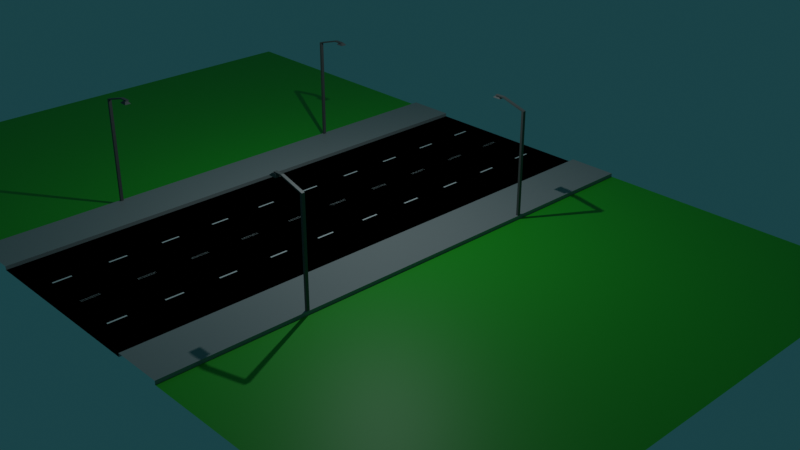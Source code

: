 # Source: DrogaMiasto3.blend  (saved by Blender 2.82.7; exported with 4.5.12 LTS)
import bpy
from mathutils import Matrix  # noqa: F401  (used for matrix-valued properties, if any)

bpy.ops.wm.read_factory_settings(use_empty=True)
scene = bpy.context.scene
scene.name = 'Scene'

# ---- collections
col_collection = bpy.data.collections.new('Collection'); scene.collection.children.link(col_collection)

# ---- materials (node trees are filled in below, after node groups)
mat_droga = bpy.data.materials.new('Droga')
mat_droga.use_transparent_shadow = False
mat_pasy = bpy.data.materials.new('pasy')
mat_pasy.use_transparent_shadow = False
mat_chodnik = bpy.data.materials.new('Chodnik')
mat_chodnik.use_transparent_shadow = False
mat_trawa = bpy.data.materials.new('Trawa')
mat_trawa.use_transparent_shadow = False
mat_material = bpy.data.materials.new('Material')
mat_material.use_transparent_shadow = False

# ---- material node trees
mat_droga.use_nodes = True; mat_droga.node_tree.nodes.clear()
_N = mat_droga.node_tree.nodes; _L = mat_droga.node_tree.links
n0 = _N.new('ShaderNodeOutputMaterial'); n0.name = 'Material Output'; n0.location = (300, 300)
n1 = _N.new('ShaderNodeBsdfPrincipled'); n1.name = 'Principled BSDF'; n1.location = (10, 300)
n1.distribution = 'GGX'
n1.subsurface_method = 'BURLEY'
n1.inputs[0].default_value = (0.0, 0.0, 0.0, 1.0)
n1.inputs[2].default_value = 1.0
n1.inputs[3].default_value = 1.45
n1.inputs[13].default_value = 0.0
n1.inputs[27].default_value = (0.0, 0.0, 0.0, 1.0)
n1.inputs[28].default_value = 1.0
_L.new(n1.outputs[0], n0.inputs[0])
n0.is_active_output = True
mat_pasy.use_nodes = True; mat_pasy.node_tree.nodes.clear()
_N = mat_pasy.node_tree.nodes; _L = mat_pasy.node_tree.links
n0 = _N.new('ShaderNodeOutputMaterial'); n0.name = 'Material Output'; n0.location = (300, 300)
n1 = _N.new('ShaderNodeBsdfPrincipled'); n1.name = 'Principled BSDF'; n1.location = (10, 300)
n1.distribution = 'GGX'
n1.subsurface_method = 'BURLEY'
n1.inputs[3].default_value = 1.45
n1.inputs[27].default_value = (0.0, 0.0, 0.0, 1.0)
n1.inputs[28].default_value = 1.0
_L.new(n1.outputs[0], n0.inputs[0])
n0.is_active_output = True
mat_chodnik.use_nodes = True; mat_chodnik.node_tree.nodes.clear()
_N = mat_chodnik.node_tree.nodes; _L = mat_chodnik.node_tree.links
n0 = _N.new('ShaderNodeOutputMaterial'); n0.name = 'Material Output'; n0.location = (300, 300)
n1 = _N.new('ShaderNodeBsdfPrincipled'); n1.name = 'Principled BSDF'; n1.location = (10, 300)
n1.distribution = 'GGX'
n1.subsurface_method = 'BURLEY'
n1.inputs[0].default_value = (0.3185, 0.3185, 0.3185, 1.0)
n1.inputs[3].default_value = 1.45
n1.inputs[27].default_value = (0.0, 0.0, 0.0, 1.0)
n1.inputs[28].default_value = 1.0
_L.new(n1.outputs[0], n0.inputs[0])
n0.is_active_output = True
mat_trawa.use_nodes = True; mat_trawa.node_tree.nodes.clear()
_N = mat_trawa.node_tree.nodes; _L = mat_trawa.node_tree.links
n0 = _N.new('ShaderNodeOutputMaterial'); n0.name = 'Material Output'; n0.location = (300, 300)
n1 = _N.new('ShaderNodeBsdfPrincipled'); n1.name = 'Principled BSDF'; n1.location = (10, 300)
n1.distribution = 'GGX'
n1.subsurface_method = 'BURLEY'
n1.inputs[0].default_value = (0.01923, 0.42, 0.0134, 1.0)
n1.inputs[3].default_value = 1.45
n1.inputs[27].default_value = (0.0, 0.0, 0.0, 1.0)
n1.inputs[28].default_value = 1.0
_L.new(n1.outputs[0], n0.inputs[0])
n0.is_active_output = True
mat_material.use_nodes = True; mat_material.node_tree.nodes.clear()
_N = mat_material.node_tree.nodes; _L = mat_material.node_tree.links
n0 = _N.new('ShaderNodeOutputMaterial'); n0.name = 'Material Output'; n0.location = (300, 300)
n1 = _N.new('ShaderNodeBsdfPrincipled'); n1.name = 'Principled BSDF'; n1.location = (10, 300)
n1.distribution = 'GGX'
n1.subsurface_method = 'BURLEY'
n1.inputs[0].default_value = (0.1065, 0.1065, 0.1065, 1.0)
n1.inputs[3].default_value = 1.45
n1.inputs[27].default_value = (0.0, 0.0, 0.0, 1.0)
n1.inputs[28].default_value = 1.0
_L.new(n1.outputs[0], n0.inputs[0])
n0.is_active_output = True

# ---- world
world_world = bpy.data.worlds.new('World'); scene.world = world_world
world_world.use_nodes = True; world_world.node_tree.nodes.clear()
_N = world_world.node_tree.nodes; _L = world_world.node_tree.links
n0 = _N.new('ShaderNodeOutputWorld'); n0.name = 'World Output'; n0.location = (300, 300)
n1 = _N.new('ShaderNodeBackground'); n1.name = 'Background'; n1.location = (10, 300)
n1.inputs[0].default_value = (0.009879, 0.04471, 0.05087, 1.0)
_L.new(n1.outputs[0], n0.inputs[0])
n0.is_active_output = True
world_world.color = (0.05088, 0.05088, 0.05088)
world_world.use_sun_shadow = False
world_world.sun_shadow_jitter_overblur = 0.0

# ---- cameras
cam_camera = bpy.data.cameras.new('Camera')
cam_camera.clip_end = 100.0
cam_camera.ortho_scale = 7.314

# ---- lights
light_light = bpy.data.lights.new('Light', 'POINT')
light_light.color = (0.8253, 0.9711, 1.0)
light_light.specular_factor = 2.0
light_light.transmission_factor = 0.0
light_light.energy = 2000.0
light_light.shadow_soft_size = 0.1
light_light.shadow_maximum_resolution = 0.006
light_light.use_absolute_resolution = True

# ---- meshes
me_plane = bpy.data.meshes.new('Plane')
me_plane.from_pydata([(-7.974, -15.0, 0.0), (-7.974, 4.754e-07, 0.0), (-5.187, 4.754e-07, 0.0), (-5.187, -15.0, 0.0), (-7.974, 4.754e-07, 0.2), (-7.974, -15.0, 0.2), (-5.187, 4.754e-07, 0.2), (-5.187, -15.0, 0.2), (-2.537, -8.02, 0.01289), (-2.537, -7.02, 0.01289), (-2.437, -8.02, 0.01289), (-2.437, -7.02, 0.01289), (-2.537, -11.01, 0.01289), (-2.537, -10.01, 0.01289), (-2.437, -11.01, 0.01289), (-2.437, -10.01, 0.01289), (-2.537, -14.0, 0.01289), (-2.537, -13.0, 0.01289), (-2.437, -14.0, 0.01289), (-2.437, -13.0, 0.01289), (-2.537, -2.009, 0.01289), (-2.537, -1.009, 0.01289), (-2.437, -2.009, 0.01289), (-2.437, -1.009, 0.01289), (-2.537, -5.002, 0.01289), (-2.537, -4.002, 0.01289), (-2.437, -5.002, 0.01289), (-2.437, -4.002, 0.01289), (0.04385, -6.939, 0.05149), (0.04385, -7.939, 0.05149), (-0.05615, -6.939, 0.05149), (-0.05615, -7.939, 0.05149), (-23.95, -15.0, 0.0), (-7.951, -15.0, 0.0), (-23.95, 0.000705, 0.0), (-7.951, 0.000705, 0.0), (-1.161e-10, -15.0, 0.0), (-1.161e-10, 4.754e-07, 0.0), (-7.959, -7.159, -0.006692), (-7.959, -7.159, 5.877), (-7.959, -6.995, -0.006692), (-7.959, -6.995, 5.877), (-7.829, -7.159, -0.006692), (-7.829, -7.159, 5.951), (-7.829, -6.995, -0.006692), (-7.829, -6.995, 5.951), (-7.959, -7.159, 5.977), (-7.959, -6.995, 5.977), (-7.709, -6.995, 6.055), (-7.709, -7.159, 6.055), (-6.559, -6.995, 6.324), (-6.559, -7.159, 6.324), (-6.559, -6.995, 6.389), (-6.559, -7.159, 6.389), (-6.059, -6.995, 6.324), (-6.059, -7.159, 6.324), (-6.059, -6.995, 6.389), (-6.059, -7.159, 6.389), (-6.376, -7.313, 6.216), (-6.245, -7.217, 6.341), (-6.376, -6.971, 6.216), (-6.245, -7.067, 6.341), (-5.91, -7.313, 6.216), (-6.04, -7.217, 6.341), (-5.91, -6.971, 6.216), (-6.04, -7.067, 6.341), (-0.05615, -10.93, 0.05149), (-0.05615, -9.925, 0.05149), (0.04385, -10.93, 0.05149), (0.04385, -9.925, 0.05149), (-0.05615, -13.92, 0.05149), (-0.05615, -12.92, 0.05149), (0.04385, -13.92, 0.05149), (0.04385, -12.92, 0.05149), (-0.05615, -1.928, 0.05149), (-0.05615, -0.9284, 0.05149), (0.04385, -1.928, 0.05149), (0.04385, -0.9284, 0.05149), (-0.05615, -4.921, 0.05149), (-0.05615, -3.921, 0.05149), (0.04385, -4.921, 0.05149), (0.04385, -3.921, 0.05149)], [], [(1, 0, 5, 4), (5, 7, 6, 4), (3, 2, 6, 7), (8, 10, 11, 9), (12, 14, 15, 13), (16, 18, 19, 17), (20, 22, 23, 21), (24, 26, 27, 25), (31, 29, 28, 30), (32, 33, 35, 34), (3, 36, 37, 2), (38, 39, 41, 40), (40, 41, 45, 44), (44, 45, 43, 42), (42, 43, 39, 38), (43, 45, 50, 51), (48, 47, 46, 49), (41, 39, 46, 47), (39, 43, 49, 46), (45, 41, 47, 48), (50, 52, 56, 54), (49, 43, 51, 53), (45, 48, 52, 50), (48, 49, 53, 52), (55, 54, 56, 57), (51, 50, 54, 55), (53, 51, 55, 57), (52, 53, 57, 56), (58, 59, 61, 60), (60, 61, 65, 64), (64, 65, 63, 62), (62, 63, 59, 58), (60, 64, 62, 58), (65, 61, 59, 63), (66, 68, 69, 67), (70, 72, 73, 71), (74, 76, 77, 75), (78, 80, 81, 79)])
me_plane.polygons.foreach_set('material_index', [2, 2, 2, 1, 1, 1, 1, 1, 1, 3, 0, 4, 4, 4, 4, 4, 4, 4, 4, 4, 4, 4, 4, 4, 4, 4, 4, 4, 4, 4, 4, 4, 4, 4, 1, 1, 1, 1])
_uv = me_plane.uv_layers.new(name='UVMap')
_uv.uv.foreach_set('vector', [0.0, 0.0, 0.0, 0.0, 0.0, 0.0, 0.0, 0.0, 0.0, 0.0, 0.1747, 0.0, 0.1747, 1.0, 0.0, 1.0, 0.1747, 0.0, 0.1747, 1.0, 0.1747, 1.0, 0.1747, 0.0, 0.0, 0.0, 0.5, 0.0, 0.5, 1.0, 0.0, 1.0, 0.0, 0.0, 0.5, 0.0, 0.5, 1.0, 0.0, 1.0, 0.0, 0.0, 0.5, 0.0, 0.5, 1.0, 0.0, 1.0, 0.0, 0.0, 0.5, 0.0, 0.5, 1.0, 0.0, 1.0, 0.0, 0.0, 0.5, 0.0, 0.5, 1.0, 0.0, 1.0, 0.0, 0.0, 0.5, 0.0, 0.5, 1.0, 0.0, 1.0, 0.0, 0.0, 1.0, 0.0, 1.0, 1.0, 0.0, 1.0, 0.1747, 0.0, 0.4987, 0.0, 0.4987, 1.0, 0.1747, 1.0, 0.375, 0.0, 0.625, 0.0, 0.625, 0.25, 0.375, 0.25, 0.375, 0.25, 0.625, 0.25, 0.625, 0.5, 0.375, 0.5, 0.375, 0.5, 0.625, 0.5, 0.625, 0.75, 0.375, 0.75, 0.375, 0.75, 0.625, 0.75, 0.625, 1.0, 0.375, 1.0, 0.625, 0.75, 0.625, 0.5, 0.625, 0.5, 0.625, 0.75, 0.625, 0.5, 0.875, 0.5, 0.875, 0.75, 0.625, 0.75, 0.625, 0.25, 0.625, 0.0, 0.625, 0.0, 0.625, 0.25, 0.625, 1.0, 0.625, 0.75, 0.625, 0.75, 0.625, 1.0, 0.625, 0.5, 0.625, 0.25, 0.625, 0.25, 0.625, 0.5, 0.625, 0.5, 0.625, 0.5, 0.625, 0.5, 0.625, 0.5, 0.625, 0.75, 0.625, 0.75, 0.625, 0.75, 0.625, 0.75, 0.625, 0.5, 0.625, 0.5, 0.625, 0.5, 0.625, 0.5, 0.625, 0.5, 0.625, 0.75, 0.625, 0.75, 0.625, 0.5, 0.625, 0.75, 0.625, 0.5, 0.625, 0.5, 0.625, 0.75, 0.625, 0.75, 0.625, 0.5, 0.625, 0.5, 0.625, 0.75, 0.625, 0.75, 0.625, 0.75, 0.625, 0.75, 0.625, 0.75, 0.625, 0.5, 0.625, 0.75, 0.625, 0.75, 0.625, 0.5, 0.375, 0.0, 0.625, 0.0, 0.625, 0.25, 0.375, 0.25, 0.375, 0.25, 0.625, 0.25, 0.625, 0.5, 0.375, 0.5, 0.375, 0.5, 0.625, 0.5, 0.625, 0.75, 0.375, 0.75, 0.375, 0.75, 0.625, 0.75, 0.625, 1.0, 0.375, 1.0, 0.125, 0.5, 0.375, 0.5, 0.375, 0.75, 0.125, 0.75, 0.625, 0.5, 0.875, 0.5, 0.875, 0.75, 0.625, 0.75, 0.0, 0.0, 0.5, 0.0, 0.5, 1.0, 0.0, 1.0, 0.0, 0.0, 0.5, 0.0, 0.5, 1.0, 0.0, 1.0, 0.0, 0.0, 0.5, 0.0, 0.5, 1.0, 0.0, 1.0, 0.0, 0.0, 0.5, 0.0, 0.5, 1.0, 0.0, 1.0])
me_plane.materials.append(mat_droga)
me_plane.materials.append(mat_pasy)
me_plane.materials.append(mat_chodnik)
me_plane.materials.append(mat_trawa)
me_plane.materials.append(mat_material)
me_plane.use_remesh_fix_poles = True
me_plane.use_remesh_preserve_attributes = False
me_plane.use_mirror_vertex_groups = False
me_plane.update()

# ---- objects
ob_light = bpy.data.objects.new('Light', light_light)
ob_camera = bpy.data.objects.new('Camera', cam_camera)
ob_drogamiasto = bpy.data.objects.new('DrogaMiasto', me_plane)

# ---- transforms, parenting, visibility, modifiers, constraints
ob_light.location = (4.076, 1.005, 15.3)
ob_light.rotation_euler = (0.6503, 0.05522, 1.866)
ob_light.lock_rotations_4d = False
ob_light.empty_display_type = 'ARROWS'
ob_light.color = (0.0, 0.0, 0.0, 0.0)
ob_light.lineart.crease_threshold = 0.0
ob_camera.location = (41.7, -33.28, 25.63)
ob_camera.rotation_euler = (1.109, 0.0, 0.8149)
ob_camera.lock_rotations_4d = False
ob_camera.empty_display_type = 'ARROWS'
ob_camera.color = (0.0, 0.0, 0.0, 0.0)
ob_camera.display_type = 'WIRE'
ob_camera.lineart.crease_threshold = 0.0
ob_drogamiasto.location = (0.0, 0.0, 0.0)
ob_drogamiasto.lineart.crease_threshold = 0.0
_m = ob_drogamiasto.modifiers.new('Mirror', 'MIRROR')
_m.use_axis = (True, True, False)

# ---- collection membership
col_collection.objects.link(ob_light)
col_collection.objects.link(ob_camera)
col_collection.objects.link(ob_drogamiasto)

# ---- scene / render settings (as saved in the file)
scene.camera = ob_camera
scene.frame_start = 1; scene.frame_end = 250; scene.frame_set(1)
scene.render.engine = 'BLENDER_EEVEE_NEXT'
scene.render.use_motion_blur = True
scene.cycles.use_denoising = False
scene.cycles.samples = 128
scene.cycles.sampling_pattern = 'TABULATED_SOBOL'
scene.cycles.use_adaptive_sampling = False
scene.cycles.use_light_tree = False
scene.eevee.use_gtao = True
scene.view_settings.view_transform = 'Filmic'
bpy.context.view_layer.update()
